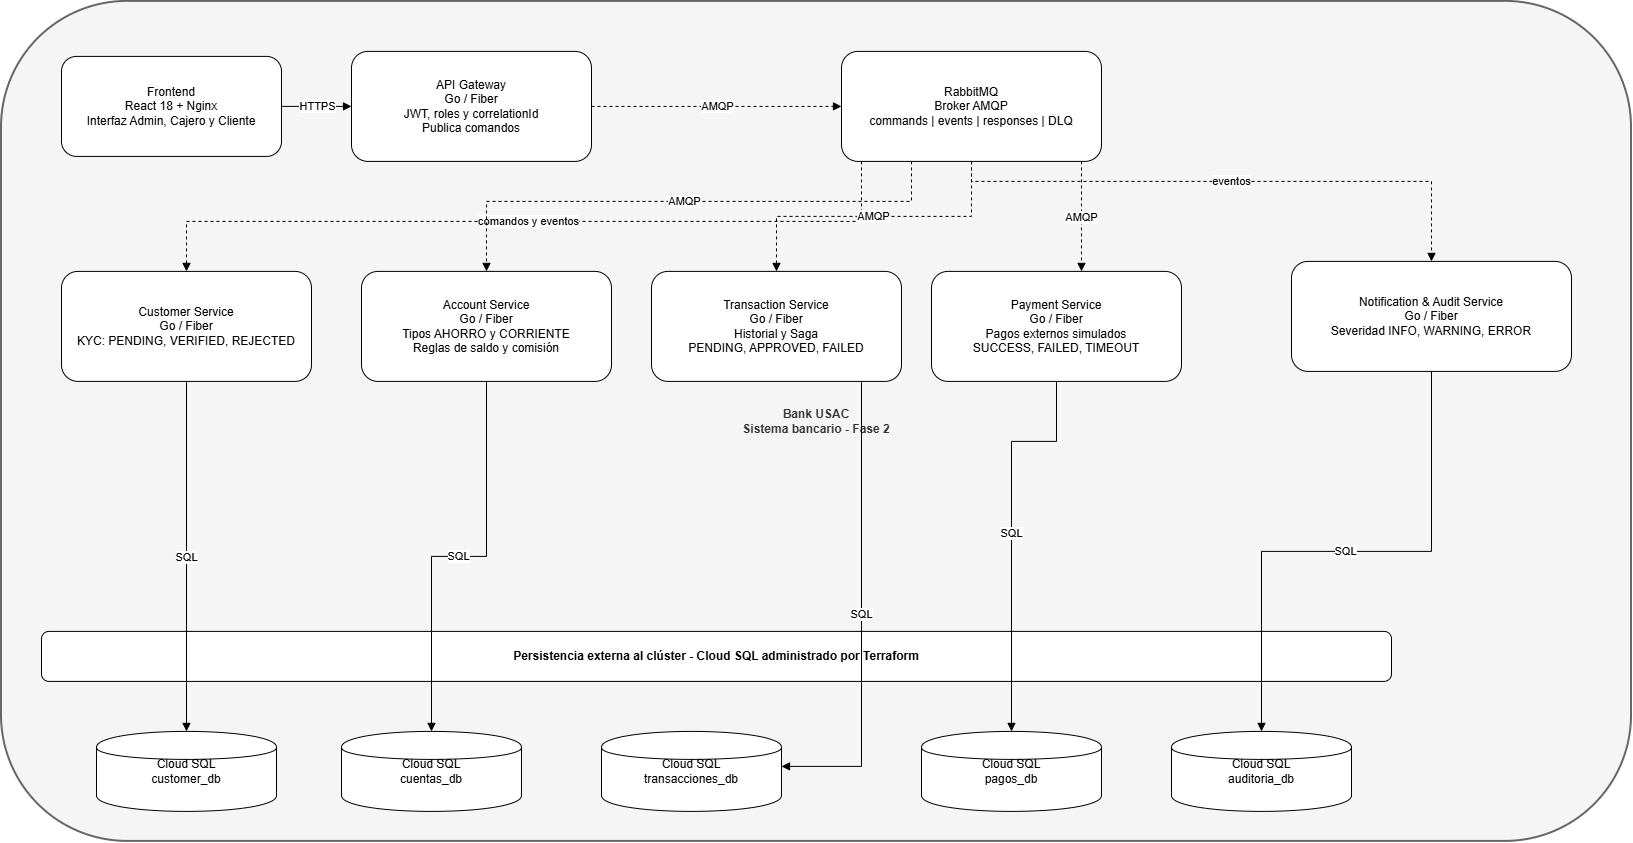

The diagram above was exported from draw.io. Its source (the exported page's mxGraphModel, read from the mxfile embedded in the PNG):
<mxGraphModel dx="1261" dy="644" grid="1" gridSize="10" guides="1" tooltips="1" connect="1" arrows="1" fold="1" page="1" pageScale="1" pageWidth="827" pageHeight="1169" math="0" shadow="0">
  <root>
    <mxCell id="0" />
    <mxCell id="1" parent="0" />
    <mxCell id="hjrKnn-nuRwDoJcUQl-C-1" parent="1" style="rounded=1;whiteSpace=wrap;html=1;strokeWidth=2;fillColor=#f5f5f5;strokeColor=#666666;fontStyle=1;fontColor=#333333;" value="Bank USAC&#10;Sistema bancario - Fase 2" vertex="1">
      <mxGeometry height="840" width="1630" x="140" y="80" as="geometry" />
    </mxCell>
    <mxCell id="hjrKnn-nuRwDoJcUQl-C-2" parent="1" style="rounded=1;whiteSpace=wrap;html=1;" value="Frontend&#10;React 18 + Nginx&#10;Interfaz Admin, Cajero y Cliente" vertex="1">
      <mxGeometry height="100" width="220" x="200" y="135" as="geometry" />
    </mxCell>
    <mxCell id="hjrKnn-nuRwDoJcUQl-C-3" parent="1" style="rounded=1;whiteSpace=wrap;html=1;" value="API Gateway&#10;Go / Fiber&#10;JWT, roles y correlationId&#10;Publica comandos" vertex="1">
      <mxGeometry height="110" width="240" x="490" y="130" as="geometry" />
    </mxCell>
    <mxCell id="hjrKnn-nuRwDoJcUQl-C-4" parent="1" style="rounded=1;whiteSpace=wrap;html=1;" value="RabbitMQ&#10;Broker AMQP&#10;commands | events | responses | DLQ" vertex="1">
      <mxGeometry height="110" width="260" x="980" y="130" as="geometry" />
    </mxCell>
    <mxCell id="hjrKnn-nuRwDoJcUQl-C-5" parent="1" style="rounded=1;whiteSpace=wrap;html=1;" value="Customer Service&#10;Go / Fiber&#10;KYC: PENDING, VERIFIED, REJECTED" vertex="1">
      <mxGeometry height="110" width="250" x="200" y="350" as="geometry" />
    </mxCell>
    <mxCell id="hjrKnn-nuRwDoJcUQl-C-6" parent="1" style="rounded=1;whiteSpace=wrap;html=1;" value="Account Service&#10;Go / Fiber&#10;Tipos AHORRO y CORRIENTE&#10;Reglas de saldo y comisión" vertex="1">
      <mxGeometry height="110" width="250" x="500" y="350" as="geometry" />
    </mxCell>
    <mxCell id="hjrKnn-nuRwDoJcUQl-C-7" parent="1" style="rounded=1;whiteSpace=wrap;html=1;" value="Transaction Service&#10;Go / Fiber&#10;Historial y Saga&#10;PENDING, APPROVED, FAILED" vertex="1">
      <mxGeometry height="110" width="250" x="790" y="350" as="geometry" />
    </mxCell>
    <mxCell id="hjrKnn-nuRwDoJcUQl-C-8" parent="1" style="rounded=1;whiteSpace=wrap;html=1;" value="Payment Service&#10;Go / Fiber&#10;Pagos externos simulados&#10;SUCCESS, FAILED, TIMEOUT" vertex="1">
      <mxGeometry height="110" width="250" x="1070" y="350" as="geometry" />
    </mxCell>
    <mxCell id="hjrKnn-nuRwDoJcUQl-C-9" parent="1" style="rounded=1;whiteSpace=wrap;html=1;" value="Notification &amp; Audit Service&#10;Go / Fiber&#10;Severidad INFO, WARNING, ERROR" vertex="1">
      <mxGeometry height="110" width="280" x="1430" y="340" as="geometry" />
    </mxCell>
    <mxCell id="hjrKnn-nuRwDoJcUQl-C-10" parent="1" style="rounded=1;whiteSpace=wrap;html=1;fontStyle=1;" value="Persistencia externa al clúster - Cloud SQL administrado por Terraform" vertex="1">
      <mxGeometry height="50" width="1350" x="180" y="710" as="geometry" />
    </mxCell>
    <mxCell id="hjrKnn-nuRwDoJcUQl-C-11" parent="1" style="shape=cylinder;whiteSpace=wrap;html=1;" value="Cloud SQL&#10;customer_db" vertex="1">
      <mxGeometry height="80" width="180" x="235" y="810" as="geometry" />
    </mxCell>
    <mxCell id="hjrKnn-nuRwDoJcUQl-C-12" parent="1" style="shape=cylinder;whiteSpace=wrap;html=1;" value="Cloud SQL&#10;cuentas_db" vertex="1">
      <mxGeometry height="80" width="180" x="480" y="810" as="geometry" />
    </mxCell>
    <mxCell id="hjrKnn-nuRwDoJcUQl-C-13" parent="1" style="shape=cylinder;whiteSpace=wrap;html=1;" value="Cloud SQL&#10;transacciones_db" vertex="1">
      <mxGeometry height="80" width="180" x="740" y="810" as="geometry" />
    </mxCell>
    <mxCell id="hjrKnn-nuRwDoJcUQl-C-14" parent="1" style="shape=cylinder;whiteSpace=wrap;html=1;" value="Cloud SQL&#10;pagos_db" vertex="1">
      <mxGeometry height="80" width="180" x="1060" y="810" as="geometry" />
    </mxCell>
    <mxCell id="hjrKnn-nuRwDoJcUQl-C-15" parent="1" style="shape=cylinder;whiteSpace=wrap;html=1;" value="Cloud SQL&#10;auditoria_db" vertex="1">
      <mxGeometry height="80" width="180" x="1310" y="810" as="geometry" />
    </mxCell>
    <mxCell id="hjrKnn-nuRwDoJcUQl-C-16" edge="1" parent="1" source="hjrKnn-nuRwDoJcUQl-C-2" style="edgeStyle=orthogonalEdgeStyle;rounded=0;html=1;endArrow=block;" target="hjrKnn-nuRwDoJcUQl-C-3" value="HTTPS">
      <mxGeometry relative="1" as="geometry" />
    </mxCell>
    <mxCell id="hjrKnn-nuRwDoJcUQl-C-17" edge="1" parent="1" source="hjrKnn-nuRwDoJcUQl-C-3" style="edgeStyle=orthogonalEdgeStyle;rounded=0;html=1;endArrow=block;dashed=1;" target="hjrKnn-nuRwDoJcUQl-C-4" value="AMQP">
      <mxGeometry relative="1" as="geometry" />
    </mxCell>
    <mxCell id="hjrKnn-nuRwDoJcUQl-C-18" edge="1" parent="1" source="hjrKnn-nuRwDoJcUQl-C-4" style="edgeStyle=orthogonalEdgeStyle;rounded=0;html=1;endArrow=block;dashed=1;" target="hjrKnn-nuRwDoJcUQl-C-5" value="comandos y eventos">
      <mxGeometry relative="1" as="geometry">
        <Array as="points">
          <mxPoint x="1000" y="300" />
          <mxPoint x="325" y="300" />
        </Array>
      </mxGeometry>
    </mxCell>
    <mxCell id="hjrKnn-nuRwDoJcUQl-C-19" edge="1" parent="1" source="hjrKnn-nuRwDoJcUQl-C-4" style="edgeStyle=orthogonalEdgeStyle;rounded=0;html=1;endArrow=block;dashed=1;" target="hjrKnn-nuRwDoJcUQl-C-6" value="AMQP">
      <mxGeometry relative="1" as="geometry">
        <Array as="points">
          <mxPoint x="1050" y="280" />
          <mxPoint x="625" y="280" />
        </Array>
      </mxGeometry>
    </mxCell>
    <mxCell id="hjrKnn-nuRwDoJcUQl-C-20" edge="1" parent="1" source="hjrKnn-nuRwDoJcUQl-C-4" style="edgeStyle=orthogonalEdgeStyle;rounded=0;html=1;endArrow=block;dashed=1;" target="hjrKnn-nuRwDoJcUQl-C-7" value="AMQP">
      <mxGeometry relative="1" as="geometry" />
    </mxCell>
    <mxCell id="hjrKnn-nuRwDoJcUQl-C-21" edge="1" parent="1" source="hjrKnn-nuRwDoJcUQl-C-4" style="edgeStyle=orthogonalEdgeStyle;rounded=0;html=1;endArrow=block;dashed=1;" target="hjrKnn-nuRwDoJcUQl-C-8" value="AMQP">
      <mxGeometry relative="1" as="geometry">
        <Array as="points">
          <mxPoint x="1220" y="300" />
          <mxPoint x="1220" y="300" />
        </Array>
      </mxGeometry>
    </mxCell>
    <mxCell id="hjrKnn-nuRwDoJcUQl-C-22" edge="1" parent="1" source="hjrKnn-nuRwDoJcUQl-C-4" style="edgeStyle=orthogonalEdgeStyle;rounded=0;html=1;endArrow=block;dashed=1;" target="hjrKnn-nuRwDoJcUQl-C-9" value="eventos">
      <mxGeometry relative="1" as="geometry">
        <Array as="points">
          <mxPoint x="1110" y="260" />
          <mxPoint x="1570" y="260" />
        </Array>
      </mxGeometry>
    </mxCell>
    <mxCell id="hjrKnn-nuRwDoJcUQl-C-23" edge="1" parent="1" source="hjrKnn-nuRwDoJcUQl-C-5" style="edgeStyle=orthogonalEdgeStyle;rounded=0;html=1;endArrow=block;" target="hjrKnn-nuRwDoJcUQl-C-11" value="SQL">
      <mxGeometry relative="1" as="geometry" />
    </mxCell>
    <mxCell id="hjrKnn-nuRwDoJcUQl-C-24" edge="1" parent="1" source="hjrKnn-nuRwDoJcUQl-C-6" style="edgeStyle=orthogonalEdgeStyle;rounded=0;html=1;endArrow=block;" target="hjrKnn-nuRwDoJcUQl-C-12" value="SQL">
      <mxGeometry relative="1" as="geometry" />
    </mxCell>
    <mxCell id="hjrKnn-nuRwDoJcUQl-C-25" edge="1" parent="1" source="hjrKnn-nuRwDoJcUQl-C-7" style="edgeStyle=orthogonalEdgeStyle;rounded=0;html=1;endArrow=block;" target="hjrKnn-nuRwDoJcUQl-C-13" value="SQL">
      <mxGeometry relative="1" as="geometry">
        <Array as="points">
          <mxPoint x="1000" y="845" />
        </Array>
      </mxGeometry>
    </mxCell>
    <mxCell id="hjrKnn-nuRwDoJcUQl-C-26" edge="1" parent="1" source="hjrKnn-nuRwDoJcUQl-C-8" style="edgeStyle=orthogonalEdgeStyle;rounded=0;html=1;endArrow=block;" target="hjrKnn-nuRwDoJcUQl-C-14" value="SQL">
      <mxGeometry relative="1" as="geometry">
        <Array as="points">
          <mxPoint x="1195" y="520" />
          <mxPoint x="1150" y="520" />
        </Array>
      </mxGeometry>
    </mxCell>
    <mxCell id="hjrKnn-nuRwDoJcUQl-C-27" edge="1" parent="1" source="hjrKnn-nuRwDoJcUQl-C-9" style="edgeStyle=orthogonalEdgeStyle;rounded=0;html=1;endArrow=block;" target="hjrKnn-nuRwDoJcUQl-C-15" value="SQL">
      <mxGeometry relative="1" as="geometry" />
    </mxCell>
  </root>
</mxGraphModel>